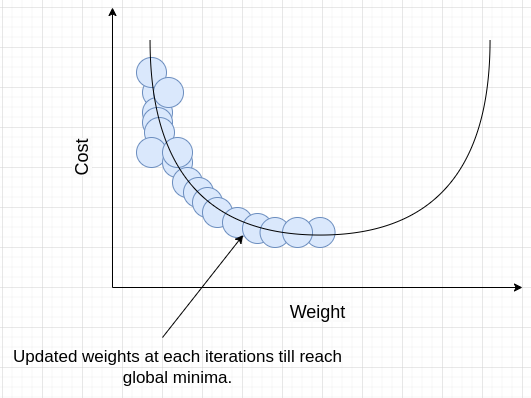

The diagram above was exported from draw.io. Its source (the exported page's mxGraphModel, read from the mxfile embedded in the PNG):
<mxGraphModel dx="1364" dy="803" grid="1" gridSize="10" guides="1" tooltips="1" connect="1" arrows="1" fold="1" page="1" pageScale="1" pageWidth="827" pageHeight="1169" math="0" shadow="0">
  <root>
    <mxCell id="0" />
    <mxCell id="1" parent="0" />
    <mxCell id="FFkkbdeVSPTXNTcE29qf-1" value="" style="endArrow=classic;html=1;rounded=0;" edge="1" parent="1">
      <mxGeometry width="50" height="50" relative="1" as="geometry">
        <mxPoint x="390" y="440" as="sourcePoint" />
        <mxPoint x="390" y="160" as="targetPoint" />
      </mxGeometry>
    </mxCell>
    <mxCell id="FFkkbdeVSPTXNTcE29qf-2" value="" style="endArrow=classic;html=1;rounded=0;" edge="1" parent="1">
      <mxGeometry width="50" height="50" relative="1" as="geometry">
        <mxPoint x="390" y="440" as="sourcePoint" />
        <mxPoint x="800" y="440" as="targetPoint" />
      </mxGeometry>
    </mxCell>
    <mxCell id="FFkkbdeVSPTXNTcE29qf-7" value="" style="ellipse;whiteSpace=wrap;html=1;aspect=fixed;fillColor=#dae8fc;strokeColor=#6c8ebf;" vertex="1" parent="1">
      <mxGeometry x="420" y="230" width="30" height="30" as="geometry" />
    </mxCell>
    <mxCell id="FFkkbdeVSPTXNTcE29qf-9" value="" style="ellipse;whiteSpace=wrap;html=1;aspect=fixed;fillColor=#dae8fc;strokeColor=#6c8ebf;" vertex="1" parent="1">
      <mxGeometry x="420" y="250" width="30" height="30" as="geometry" />
    </mxCell>
    <mxCell id="FFkkbdeVSPTXNTcE29qf-19" value="" style="ellipse;whiteSpace=wrap;html=1;aspect=fixed;fillColor=#dae8fc;strokeColor=#6c8ebf;" vertex="1" parent="1">
      <mxGeometry x="420" y="260" width="30" height="30" as="geometry" />
    </mxCell>
    <mxCell id="FFkkbdeVSPTXNTcE29qf-20" value="" style="ellipse;whiteSpace=wrap;html=1;aspect=fixed;fillColor=#dae8fc;strokeColor=#6c8ebf;" vertex="1" parent="1">
      <mxGeometry x="422" y="270" width="30" height="30" as="geometry" />
    </mxCell>
    <mxCell id="FFkkbdeVSPTXNTcE29qf-21" value="" style="ellipse;whiteSpace=wrap;html=1;aspect=fixed;fillColor=#dae8fc;strokeColor=#6c8ebf;" vertex="1" parent="1">
      <mxGeometry x="414" y="290" width="30" height="30" as="geometry" />
    </mxCell>
    <mxCell id="FFkkbdeVSPTXNTcE29qf-26" value="" style="ellipse;whiteSpace=wrap;html=1;aspect=fixed;fillColor=#dae8fc;strokeColor=#6c8ebf;" vertex="1" parent="1">
      <mxGeometry x="440" y="300" width="30" height="30" as="geometry" />
    </mxCell>
    <mxCell id="FFkkbdeVSPTXNTcE29qf-24" value="" style="ellipse;whiteSpace=wrap;html=1;aspect=fixed;fillColor=#dae8fc;strokeColor=#6c8ebf;" vertex="1" parent="1">
      <mxGeometry x="450" y="320" width="30" height="30" as="geometry" />
    </mxCell>
    <mxCell id="FFkkbdeVSPTXNTcE29qf-28" value="" style="ellipse;whiteSpace=wrap;html=1;aspect=fixed;fillColor=#dae8fc;strokeColor=#6c8ebf;" vertex="1" parent="1">
      <mxGeometry x="461" y="330" width="30" height="30" as="geometry" />
    </mxCell>
    <mxCell id="FFkkbdeVSPTXNTcE29qf-29" value="" style="ellipse;whiteSpace=wrap;html=1;aspect=fixed;fillColor=#dae8fc;strokeColor=#6c8ebf;" vertex="1" parent="1">
      <mxGeometry x="470" y="340" width="30" height="30" as="geometry" />
    </mxCell>
    <mxCell id="FFkkbdeVSPTXNTcE29qf-30" value="" style="ellipse;whiteSpace=wrap;html=1;aspect=fixed;fillColor=#dae8fc;strokeColor=#6c8ebf;" vertex="1" parent="1">
      <mxGeometry x="480" y="350" width="30" height="30" as="geometry" />
    </mxCell>
    <mxCell id="FFkkbdeVSPTXNTcE29qf-31" value="" style="ellipse;whiteSpace=wrap;html=1;aspect=fixed;fillColor=#dae8fc;strokeColor=#6c8ebf;" vertex="1" parent="1">
      <mxGeometry x="500" y="360" width="30" height="30" as="geometry" />
    </mxCell>
    <mxCell id="FFkkbdeVSPTXNTcE29qf-32" value="" style="ellipse;whiteSpace=wrap;html=1;aspect=fixed;fillColor=#dae8fc;strokeColor=#6c8ebf;" vertex="1" parent="1">
      <mxGeometry x="582.55" y="370" width="30" height="30" as="geometry" />
    </mxCell>
    <mxCell id="FFkkbdeVSPTXNTcE29qf-35" value="&lt;span style=&quot;color: rgb(0, 0, 0); font-family: Helvetica; font-size: 18px; font-style: normal; font-variant-ligatures: normal; font-variant-caps: normal; font-weight: 400; letter-spacing: normal; orphans: 2; text-align: center; text-indent: 0px; text-transform: none; widows: 2; word-spacing: 0px; -webkit-text-stroke-width: 0px; background-color: rgb(251, 251, 251); text-decoration-thickness: initial; text-decoration-style: initial; text-decoration-color: initial; float: none; display: inline !important;&quot;&gt;Cost&lt;/span&gt;" style="text;html=1;strokeColor=none;fillColor=none;align=center;verticalAlign=middle;whiteSpace=wrap;rounded=0;rotation=-90;" vertex="1" parent="1">
      <mxGeometry x="330" y="280" width="60" height="60" as="geometry" />
    </mxCell>
    <mxCell id="FFkkbdeVSPTXNTcE29qf-36" value="&lt;span style=&quot;color: rgb(0, 0, 0); font-family: Helvetica; font-size: 18px; font-style: normal; font-variant-ligatures: normal; font-variant-caps: normal; font-weight: 400; letter-spacing: normal; orphans: 2; text-align: center; text-indent: 0px; text-transform: none; widows: 2; word-spacing: 0px; -webkit-text-stroke-width: 0px; background-color: rgb(251, 251, 251); text-decoration-thickness: initial; text-decoration-style: initial; text-decoration-color: initial; float: none; display: inline !important;&quot;&gt;Weight&amp;nbsp;&lt;/span&gt;" style="text;html=1;strokeColor=none;fillColor=none;align=center;verticalAlign=middle;whiteSpace=wrap;rounded=0;" vertex="1" parent="1">
      <mxGeometry x="567.55" y="450" width="60" height="30" as="geometry" />
    </mxCell>
    <mxCell id="FFkkbdeVSPTXNTcE29qf-37" value="" style="ellipse;whiteSpace=wrap;html=1;aspect=fixed;fillColor=#dae8fc;strokeColor=#6c8ebf;" vertex="1" parent="1">
      <mxGeometry x="520" y="366" width="30" height="30" as="geometry" />
    </mxCell>
    <mxCell id="FFkkbdeVSPTXNTcE29qf-39" value="" style="ellipse;whiteSpace=wrap;html=1;aspect=fixed;fillColor=#dae8fc;strokeColor=#6c8ebf;" vertex="1" parent="1">
      <mxGeometry x="537.55" y="370" width="30" height="30" as="geometry" />
    </mxCell>
    <mxCell id="FFkkbdeVSPTXNTcE29qf-40" value="" style="ellipse;whiteSpace=wrap;html=1;aspect=fixed;fillColor=#dae8fc;strokeColor=#6c8ebf;" vertex="1" parent="1">
      <mxGeometry x="560" y="370" width="30" height="30" as="geometry" />
    </mxCell>
    <mxCell id="FFkkbdeVSPTXNTcE29qf-41" value="" style="endArrow=classic;html=1;rounded=0;" edge="1" parent="1" target="FFkkbdeVSPTXNTcE29qf-4">
      <mxGeometry width="50" height="50" relative="1" as="geometry">
        <mxPoint x="440" y="490" as="sourcePoint" />
        <mxPoint x="440" y="390" as="targetPoint" />
      </mxGeometry>
    </mxCell>
    <mxCell id="FFkkbdeVSPTXNTcE29qf-44" value="" style="ellipse;whiteSpace=wrap;html=1;aspect=fixed;fillColor=#dae8fc;strokeColor=#6c8ebf;" vertex="1" parent="1">
      <mxGeometry x="440" y="290" width="30" height="30" as="geometry" />
    </mxCell>
    <mxCell id="FFkkbdeVSPTXNTcE29qf-45" value="" style="ellipse;whiteSpace=wrap;html=1;aspect=fixed;fillColor=#dae8fc;strokeColor=#6c8ebf;" vertex="1" parent="1">
      <mxGeometry x="414" y="210" width="30" height="30" as="geometry" />
    </mxCell>
    <mxCell id="FFkkbdeVSPTXNTcE29qf-46" value="" style="ellipse;whiteSpace=wrap;html=1;aspect=fixed;fillColor=#dae8fc;strokeColor=#6c8ebf;" vertex="1" parent="1">
      <mxGeometry x="431" y="230" width="30" height="30" as="geometry" />
    </mxCell>
    <mxCell id="FFkkbdeVSPTXNTcE29qf-4" value="" style="shape=requiredInterface;html=1;verticalLabelPosition=bottom;sketch=0;rotation=90;" vertex="1" parent="1">
      <mxGeometry x="499.99999999999994" y="120" width="195.1" height="340" as="geometry" />
    </mxCell>
    <mxCell id="FFkkbdeVSPTXNTcE29qf-42" value="&lt;font style=&quot;font-size: 17px;&quot;&gt;Updated weights at each iterations till reach global minima.&lt;/font&gt;" style="text;html=1;strokeColor=none;fillColor=none;align=center;verticalAlign=middle;whiteSpace=wrap;rounded=0;" vertex="1" parent="1">
      <mxGeometry x="277.5" y="490" width="355" height="60" as="geometry" />
    </mxCell>
  </root>
</mxGraphModel>